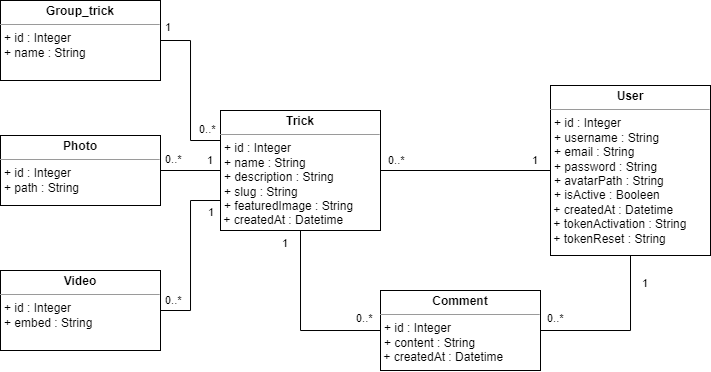

The diagram above was exported from draw.io. Its source (the exported page's mxGraphModel, read from the mxfile embedded in the PNG):
<mxGraphModel dx="2229" dy="771" grid="1" gridSize="10" guides="1" tooltips="1" connect="1" arrows="1" fold="1" page="1" pageScale="1" pageWidth="827" pageHeight="1169" math="0" shadow="0">
  <root>
    <mxCell id="WIyWlLk6GJQsqaUBKTNV-0" />
    <mxCell id="WIyWlLk6GJQsqaUBKTNV-1" parent="WIyWlLk6GJQsqaUBKTNV-0" />
    <mxCell id="VlgrCCARqAHO1SAnaYtQ-43" style="edgeStyle=orthogonalEdgeStyle;rounded=0;orthogonalLoop=1;jettySize=auto;html=1;exitX=1;exitY=0.5;exitDx=0;exitDy=0;entryX=0;entryY=0.5;entryDx=0;entryDy=0;endArrow=none;endFill=0;" parent="WIyWlLk6GJQsqaUBKTNV-1" source="VlgrCCARqAHO1SAnaYtQ-35" target="VlgrCCARqAHO1SAnaYtQ-38" edge="1">
      <mxGeometry relative="1" as="geometry" />
    </mxCell>
    <mxCell id="VlgrCCARqAHO1SAnaYtQ-49" style="edgeStyle=orthogonalEdgeStyle;rounded=0;orthogonalLoop=1;jettySize=auto;html=1;exitX=0.5;exitY=1;exitDx=0;exitDy=0;entryX=0;entryY=0.5;entryDx=0;entryDy=0;fontSize=10;endArrow=none;endFill=0;" parent="WIyWlLk6GJQsqaUBKTNV-1" source="VlgrCCARqAHO1SAnaYtQ-35" target="VlgrCCARqAHO1SAnaYtQ-39" edge="1">
      <mxGeometry relative="1" as="geometry" />
    </mxCell>
    <mxCell id="VlgrCCARqAHO1SAnaYtQ-54" style="edgeStyle=orthogonalEdgeStyle;rounded=0;orthogonalLoop=1;jettySize=auto;html=1;entryX=1;entryY=0.5;entryDx=0;entryDy=0;fontSize=10;endArrow=none;endFill=0;exitX=0;exitY=0.25;exitDx=0;exitDy=0;" parent="WIyWlLk6GJQsqaUBKTNV-1" source="VlgrCCARqAHO1SAnaYtQ-35" target="VlgrCCARqAHO1SAnaYtQ-37" edge="1">
      <mxGeometry relative="1" as="geometry">
        <mxPoint x="120" y="100" as="sourcePoint" />
      </mxGeometry>
    </mxCell>
    <mxCell id="VlgrCCARqAHO1SAnaYtQ-35" value="&lt;p style=&quot;margin:0px;margin-top:4px;text-align:center;&quot;&gt;&lt;b&gt;Trick&lt;/b&gt;&lt;/p&gt;&lt;hr size=&quot;1&quot;&gt;&lt;p style=&quot;margin:0px;margin-left:4px;&quot;&gt;+ id : Integer&lt;/p&gt;&lt;p style=&quot;margin:0px;margin-left:4px;&quot;&gt;+ name : String&lt;/p&gt;&lt;p style=&quot;margin:0px;margin-left:4px;&quot;&gt;+ description : String&lt;/p&gt;&lt;p style=&quot;margin:0px;margin-left:4px;&quot;&gt;+ slug : String&lt;/p&gt;&lt;p style=&quot;margin:0px;margin-left:4px;&quot;&gt;+ featuredImage : String&lt;/p&gt;&amp;nbsp;+ createdAt : Datetime&lt;br&gt;&amp;nbsp;+ updatedAt : Datetime&lt;br&gt;&lt;hr size=&quot;1&quot;&gt;&lt;p style=&quot;margin:0px;margin-left:4px;&quot;&gt;&lt;br&gt;&lt;/p&gt;" style="verticalAlign=top;align=left;overflow=fill;fontSize=12;fontFamily=Helvetica;html=1;" parent="WIyWlLk6GJQsqaUBKTNV-1" vertex="1">
      <mxGeometry x="120" y="140" width="160" height="120" as="geometry" />
    </mxCell>
    <mxCell id="VlgrCCARqAHO1SAnaYtQ-36" style="edgeStyle=orthogonalEdgeStyle;rounded=0;orthogonalLoop=1;jettySize=auto;html=1;exitX=0.5;exitY=1;exitDx=0;exitDy=0;" parent="WIyWlLk6GJQsqaUBKTNV-1" source="VlgrCCARqAHO1SAnaYtQ-35" target="VlgrCCARqAHO1SAnaYtQ-35" edge="1">
      <mxGeometry relative="1" as="geometry" />
    </mxCell>
    <mxCell id="VlgrCCARqAHO1SAnaYtQ-37" value="&lt;p style=&quot;margin:0px;margin-top:4px;text-align:center;&quot;&gt;&lt;b&gt;Group_trick&lt;/b&gt;&lt;/p&gt;&lt;hr size=&quot;1&quot;&gt;&lt;p style=&quot;margin:0px;margin-left:4px;&quot;&gt;+ id : Integer&lt;/p&gt;&lt;p style=&quot;margin:0px;margin-left:4px;&quot;&gt;+ name : String&lt;/p&gt;&lt;br&gt;&lt;hr size=&quot;1&quot;&gt;&lt;p style=&quot;margin:0px;margin-left:4px;&quot;&gt;&lt;br&gt;&lt;/p&gt;" style="verticalAlign=top;align=left;overflow=fill;fontSize=12;fontFamily=Helvetica;html=1;" parent="WIyWlLk6GJQsqaUBKTNV-1" vertex="1">
      <mxGeometry x="-100" y="30" width="160" height="80" as="geometry" />
    </mxCell>
    <mxCell id="VlgrCCARqAHO1SAnaYtQ-48" style="edgeStyle=orthogonalEdgeStyle;rounded=0;orthogonalLoop=1;jettySize=auto;html=1;exitX=0.5;exitY=1;exitDx=0;exitDy=0;entryX=1;entryY=0.5;entryDx=0;entryDy=0;fontSize=10;endArrow=none;endFill=0;" parent="WIyWlLk6GJQsqaUBKTNV-1" source="VlgrCCARqAHO1SAnaYtQ-38" target="VlgrCCARqAHO1SAnaYtQ-39" edge="1">
      <mxGeometry relative="1" as="geometry" />
    </mxCell>
    <mxCell id="VlgrCCARqAHO1SAnaYtQ-38" value="&lt;p style=&quot;margin:0px;margin-top:4px;text-align:center;&quot;&gt;&lt;b&gt;User&lt;/b&gt;&lt;/p&gt;&lt;hr size=&quot;1&quot;&gt;&lt;p style=&quot;margin:0px;margin-left:4px;&quot;&gt;+ id : Integer&lt;/p&gt;&lt;p style=&quot;margin:0px;margin-left:4px;&quot;&gt;+ username : String&lt;/p&gt;&lt;p style=&quot;margin:0px;margin-left:4px;&quot;&gt;+ email : String&lt;/p&gt;&lt;p style=&quot;margin:0px;margin-left:4px;&quot;&gt;+ password : String&lt;/p&gt;&lt;p style=&quot;margin:0px;margin-left:4px;&quot;&gt;+ avatarPath : String&lt;/p&gt;&lt;p style=&quot;margin:0px;margin-left:4px;&quot;&gt;+ isActive : Booleen&lt;/p&gt;&amp;nbsp;+ createdAt : Datetime&lt;br&gt;&amp;nbsp;+ tokenActivation : String&lt;br&gt;&amp;nbsp;+ tokenReset : String&lt;br&gt;&lt;br&gt;&lt;p style=&quot;margin:0px;margin-left:4px;&quot;&gt;&lt;br&gt;&lt;/p&gt;" style="verticalAlign=top;align=left;overflow=fill;fontSize=12;fontFamily=Helvetica;html=1;" parent="WIyWlLk6GJQsqaUBKTNV-1" vertex="1">
      <mxGeometry x="450" y="115" width="160" height="170" as="geometry" />
    </mxCell>
    <mxCell id="VlgrCCARqAHO1SAnaYtQ-39" value="&lt;p style=&quot;margin:0px;margin-top:4px;text-align:center;&quot;&gt;&lt;b&gt;Comment&lt;/b&gt;&lt;/p&gt;&lt;hr size=&quot;1&quot;&gt;&lt;p style=&quot;margin:0px;margin-left:4px;&quot;&gt;+ id : Integer&lt;/p&gt;&lt;p style=&quot;margin:0px;margin-left:4px;&quot;&gt;+ content : String&lt;/p&gt;&amp;nbsp;+ createdAt : Datetime&lt;br&gt;&lt;p style=&quot;margin:0px;margin-left:4px;&quot;&gt;&lt;br&gt;&lt;/p&gt;" style="verticalAlign=top;align=left;overflow=fill;fontSize=12;fontFamily=Helvetica;html=1;" parent="WIyWlLk6GJQsqaUBKTNV-1" vertex="1">
      <mxGeometry x="280" y="320" width="160" height="80" as="geometry" />
    </mxCell>
    <mxCell id="VlgrCCARqAHO1SAnaYtQ-53" style="edgeStyle=orthogonalEdgeStyle;rounded=0;orthogonalLoop=1;jettySize=auto;html=1;exitX=1;exitY=0.5;exitDx=0;exitDy=0;fontSize=10;endArrow=none;endFill=0;" parent="WIyWlLk6GJQsqaUBKTNV-1" source="VlgrCCARqAHO1SAnaYtQ-40" target="VlgrCCARqAHO1SAnaYtQ-35" edge="1">
      <mxGeometry relative="1" as="geometry" />
    </mxCell>
    <mxCell id="VlgrCCARqAHO1SAnaYtQ-40" value="&lt;p style=&quot;margin:0px;margin-top:4px;text-align:center;&quot;&gt;&lt;b&gt;Photo&lt;/b&gt;&lt;/p&gt;&lt;hr size=&quot;1&quot;&gt;&lt;p style=&quot;margin:0px;margin-left:4px;&quot;&gt;+ id : Integer&lt;/p&gt;&lt;p style=&quot;margin:0px;margin-left:4px;&quot;&gt;+ path : String&lt;/p&gt;&lt;br&gt;&lt;p style=&quot;margin:0px;margin-left:4px;&quot;&gt;&lt;br&gt;&lt;/p&gt;" style="verticalAlign=top;align=left;overflow=fill;fontSize=12;fontFamily=Helvetica;html=1;" parent="WIyWlLk6GJQsqaUBKTNV-1" vertex="1">
      <mxGeometry x="-100" y="165" width="160" height="70" as="geometry" />
    </mxCell>
    <mxCell id="VlgrCCARqAHO1SAnaYtQ-55" style="edgeStyle=orthogonalEdgeStyle;rounded=0;orthogonalLoop=1;jettySize=auto;html=1;exitX=1;exitY=0.5;exitDx=0;exitDy=0;entryX=0;entryY=0.75;entryDx=0;entryDy=0;fontSize=10;endArrow=none;endFill=0;" parent="WIyWlLk6GJQsqaUBKTNV-1" source="VlgrCCARqAHO1SAnaYtQ-42" target="VlgrCCARqAHO1SAnaYtQ-35" edge="1">
      <mxGeometry relative="1" as="geometry" />
    </mxCell>
    <mxCell id="VlgrCCARqAHO1SAnaYtQ-42" value="&lt;p style=&quot;margin:0px;margin-top:4px;text-align:center;&quot;&gt;&lt;b&gt;Video&lt;/b&gt;&lt;/p&gt;&lt;hr size=&quot;1&quot;&gt;&lt;p style=&quot;margin:0px;margin-left:4px;&quot;&gt;+ id : Integer&lt;/p&gt;&lt;p style=&quot;margin:0px;margin-left:4px;&quot;&gt;+ embed : String&lt;/p&gt;&lt;br&gt;&lt;p style=&quot;margin:0px;margin-left:4px;&quot;&gt;&lt;br&gt;&lt;/p&gt;" style="verticalAlign=top;align=left;overflow=fill;fontSize=12;fontFamily=Helvetica;html=1;" parent="WIyWlLk6GJQsqaUBKTNV-1" vertex="1">
      <mxGeometry x="-100" y="300" width="160" height="80" as="geometry" />
    </mxCell>
    <mxCell id="VlgrCCARqAHO1SAnaYtQ-45" value="0..*" style="edgeLabel;resizable=0;html=1;align=left;verticalAlign=top;" parent="WIyWlLk6GJQsqaUBKTNV-1" connectable="0" vertex="1">
      <mxGeometry x="286.0000000000002" y="177" as="geometry" />
    </mxCell>
    <mxCell id="VlgrCCARqAHO1SAnaYtQ-46" value="1" style="edgeLabel;resizable=0;html=1;align=left;verticalAlign=top;" parent="WIyWlLk6GJQsqaUBKTNV-1" connectable="0" vertex="1">
      <mxGeometry x="430.0000000000002" y="177" as="geometry" />
    </mxCell>
    <mxCell id="VlgrCCARqAHO1SAnaYtQ-47" value="1" style="edgeLabel;resizable=0;html=1;align=left;verticalAlign=top;" parent="WIyWlLk6GJQsqaUBKTNV-1" connectable="0" vertex="1">
      <mxGeometry x="180.00000000000023" y="260" as="geometry" />
    </mxCell>
    <mxCell id="VlgrCCARqAHO1SAnaYtQ-50" value="0..*" style="edgeLabel;resizable=0;html=1;align=left;verticalAlign=top;" parent="WIyWlLk6GJQsqaUBKTNV-1" connectable="0" vertex="1">
      <mxGeometry x="254.00000000000023" y="335" as="geometry" />
    </mxCell>
    <mxCell id="VlgrCCARqAHO1SAnaYtQ-51" value="1" style="edgeLabel;resizable=0;html=1;align=left;verticalAlign=top;" parent="WIyWlLk6GJQsqaUBKTNV-1" connectable="0" vertex="1">
      <mxGeometry x="540.0000000000002" y="300" as="geometry" />
    </mxCell>
    <mxCell id="VlgrCCARqAHO1SAnaYtQ-52" value="0..*" style="edgeLabel;resizable=0;html=1;align=left;verticalAlign=top;" parent="WIyWlLk6GJQsqaUBKTNV-1" connectable="0" vertex="1">
      <mxGeometry x="445.0000000000002" y="335" as="geometry" />
    </mxCell>
    <mxCell id="VlgrCCARqAHO1SAnaYtQ-56" value="1" style="edgeLabel;resizable=0;html=1;align=left;verticalAlign=top;" parent="WIyWlLk6GJQsqaUBKTNV-1" connectable="0" vertex="1">
      <mxGeometry x="63.00000000000023" y="44" as="geometry" />
    </mxCell>
    <mxCell id="VlgrCCARqAHO1SAnaYtQ-57" value="0..*" style="edgeLabel;resizable=0;html=1;align=left;verticalAlign=top;" parent="WIyWlLk6GJQsqaUBKTNV-1" connectable="0" vertex="1">
      <mxGeometry x="97.00000000000023" y="146" as="geometry" />
    </mxCell>
    <mxCell id="VlgrCCARqAHO1SAnaYtQ-58" value="1" style="edgeLabel;resizable=0;html=1;align=left;verticalAlign=top;" parent="WIyWlLk6GJQsqaUBKTNV-1" connectable="0" vertex="1">
      <mxGeometry x="106.00000000000023" y="229" as="geometry" />
    </mxCell>
    <mxCell id="VlgrCCARqAHO1SAnaYtQ-59" value="1" style="edgeLabel;resizable=0;html=1;align=left;verticalAlign=top;" parent="WIyWlLk6GJQsqaUBKTNV-1" connectable="0" vertex="1">
      <mxGeometry x="105.00000000000023" y="177" as="geometry" />
    </mxCell>
    <mxCell id="VlgrCCARqAHO1SAnaYtQ-60" value="0..*" style="edgeLabel;resizable=0;html=1;align=left;verticalAlign=top;" parent="WIyWlLk6GJQsqaUBKTNV-1" connectable="0" vertex="1">
      <mxGeometry x="63.00000000000023" y="176" as="geometry" />
    </mxCell>
    <mxCell id="VlgrCCARqAHO1SAnaYtQ-61" value="0..*" style="edgeLabel;resizable=0;html=1;align=left;verticalAlign=top;" parent="WIyWlLk6GJQsqaUBKTNV-1" connectable="0" vertex="1">
      <mxGeometry x="63.00000000000023" y="317" as="geometry" />
    </mxCell>
  </root>
</mxGraphModel>